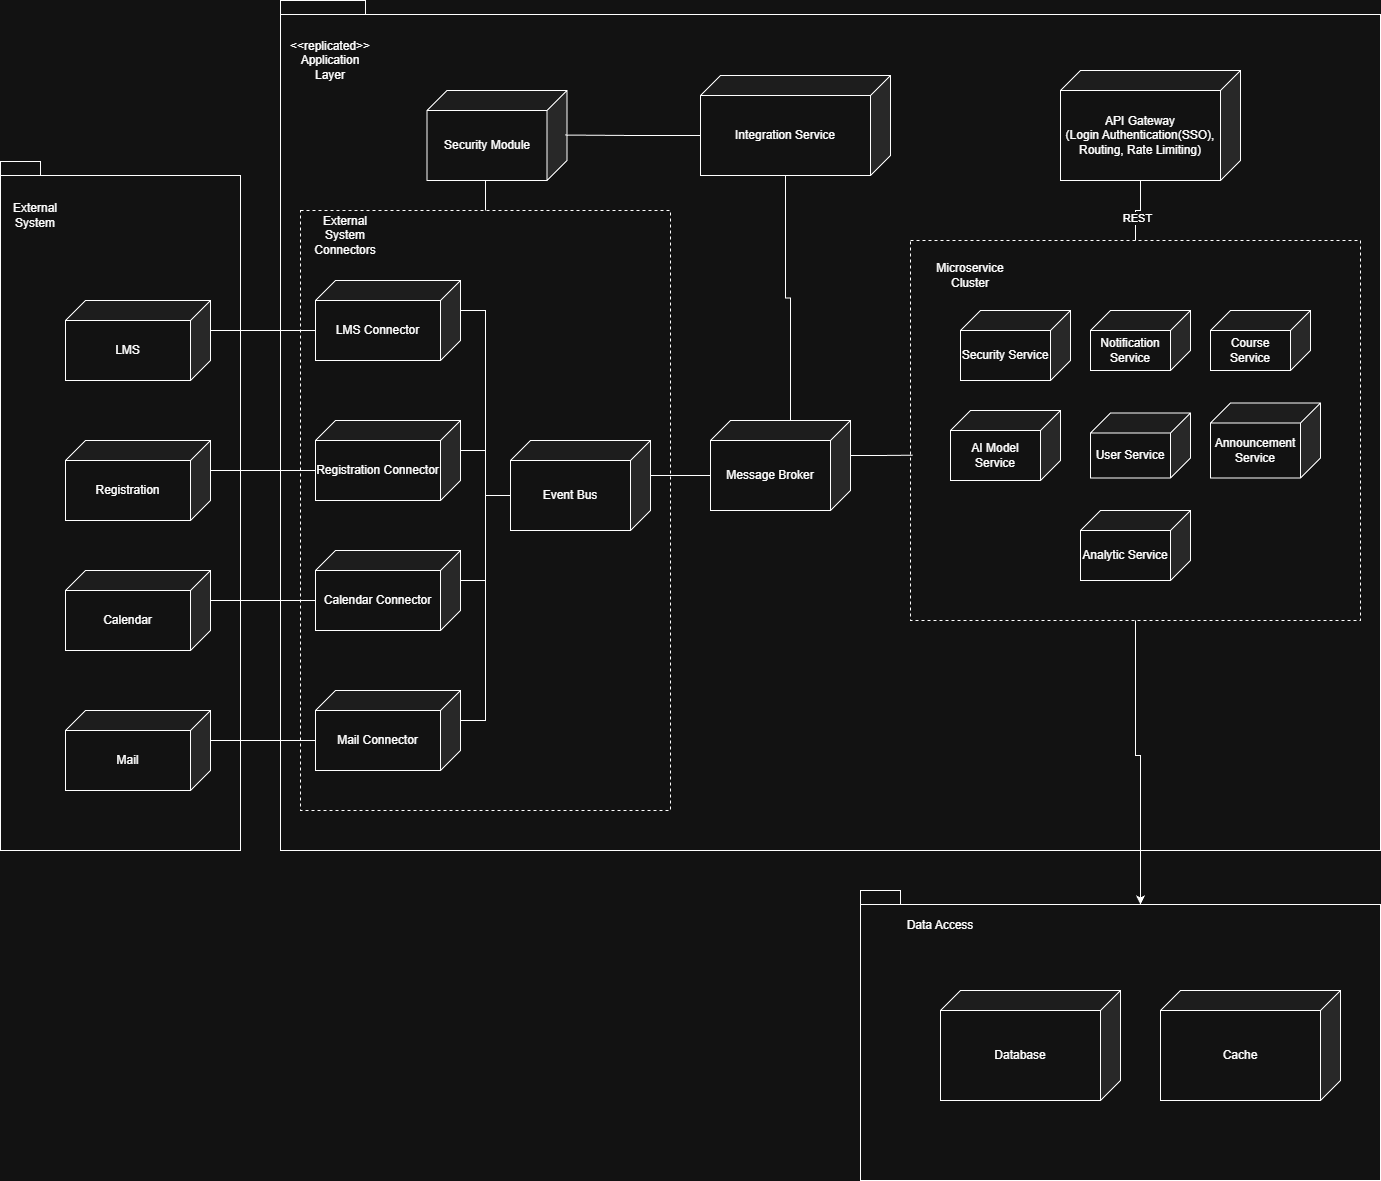

The diagram above was exported from draw.io. Its source (the exported page's mxGraphModel, read from the mxfile embedded in the PNG):
<mxGraphModel dx="2515" dy="743" grid="1" gridSize="10" guides="1" tooltips="1" connect="1" arrows="1" fold="1" page="1" pageScale="1" pageWidth="850" pageHeight="1100" math="0" shadow="0">
  <root>
    <mxCell id="0" />
    <mxCell id="1" parent="0" />
    <mxCell id="X-AMQqKYljHvDwXpSNyY-28" value="" style="shape=folder;fontStyle=1;spacingTop=10;tabWidth=40;tabHeight=14;tabPosition=left;html=1;whiteSpace=wrap;" parent="1" vertex="1">
      <mxGeometry x="-20" y="311" width="240" height="689" as="geometry" />
    </mxCell>
    <mxCell id="lzZDCDWXzsqUIjtMK_kV-2" value="" style="shape=folder;fontStyle=1;spacingTop=10;tabWidth=40;tabHeight=14;tabPosition=left;html=1;whiteSpace=wrap;" parent="1" vertex="1">
      <mxGeometry x="260" y="150" width="1100" height="850" as="geometry" />
    </mxCell>
    <mxCell id="lzZDCDWXzsqUIjtMK_kV-15" value="" style="rounded=0;whiteSpace=wrap;html=1;dashed=1;" parent="1" vertex="1">
      <mxGeometry x="890" y="390" width="450" height="380" as="geometry" />
    </mxCell>
    <mxCell id="X-AMQqKYljHvDwXpSNyY-4" style="edgeStyle=orthogonalEdgeStyle;rounded=0;orthogonalLoop=1;jettySize=auto;html=1;exitX=0;exitY=0;exitDx=100;exitDy=110;exitPerimeter=0;entryX=0.5;entryY=0;entryDx=0;entryDy=0;endArrow=none;endFill=0;" parent="1" source="lzZDCDWXzsqUIjtMK_kV-3" target="lzZDCDWXzsqUIjtMK_kV-15" edge="1">
      <mxGeometry relative="1" as="geometry" />
    </mxCell>
    <mxCell id="X-AMQqKYljHvDwXpSNyY-5" value="REST" style="edgeLabel;html=1;align=center;verticalAlign=middle;resizable=0;points=[];" parent="X-AMQqKYljHvDwXpSNyY-4" connectable="0" vertex="1">
      <mxGeometry x="0.2971" y="1" relative="1" as="geometry">
        <mxPoint as="offset" />
      </mxGeometry>
    </mxCell>
    <mxCell id="lzZDCDWXzsqUIjtMK_kV-3" value="API Gateway&lt;div&gt;(Login Authentication(SSO), Routing, Rate Limiting)&lt;span style=&quot;color: rgba(0, 0, 0, 0); font-family: monospace; font-size: 0px; text-align: start; text-wrap-mode: nowrap; background-color: transparent;&quot;&gt;%3CmxGraphModel%3E%3Croot%3E%3CmxCell%20id%3D%220%22%2F%3E%3CmxCell%20id%3D%221%22%20parent%3D%220%22%2F%3E%3CmxCell%20id%3D%222%22%20value%3D%22User%20Device%26lt%3Bdiv%26gt%3B(web%20client%20interface%2C%20mobile%20app%20client%20interface%2C%20voice%20assistant%20interface)%26lt%3B%2Fdiv%26gt%3B%22%20style%3D%22shape%3Dcube%3BwhiteSpace%3Dwrap%3Bhtml%3D1%3BboundedLbl%3D1%3BbackgroundOutline%3D1%3BdarkOpacity%3D0.05%3BdarkOpacity2%3D0.1%3Bsize%3D20%3BflipH%3D1%3B%22%20vertex%3D%221%22%20parent%3D%221%22%3E%3CmxGeometry%20x%3D%22320%22%20y%3D%2250%22%20width%3D%22180%22%20height%3D%22110%22%20as%3D%22geometry%22%2F%3E%3C%2FmxCell%3E%3C%2Froot%3E%3C%2FmxGraphModel%3E&lt;/span&gt;&lt;/div&gt;" style="shape=cube;whiteSpace=wrap;html=1;boundedLbl=1;backgroundOutline=1;darkOpacity=0.05;darkOpacity2=0.1;size=20;flipH=1;" parent="1" vertex="1">
      <mxGeometry x="1040" y="220" width="180" height="110" as="geometry" />
    </mxCell>
    <mxCell id="lzZDCDWXzsqUIjtMK_kV-4" value="Security Service" style="shape=cube;whiteSpace=wrap;html=1;boundedLbl=1;backgroundOutline=1;darkOpacity=0.05;darkOpacity2=0.1;size=20;flipH=1;" parent="1" vertex="1">
      <mxGeometry x="940" y="460" width="110" height="70" as="geometry" />
    </mxCell>
    <mxCell id="lzZDCDWXzsqUIjtMK_kV-12" value="&lt;div&gt;&lt;span style=&quot;background-color: transparent; color: light-dark(rgb(0, 0, 0), rgb(255, 255, 255));&quot;&gt;&amp;lt;&amp;lt;replicated&amp;gt;&amp;gt;&lt;/span&gt;&lt;/div&gt;&lt;div&gt;&lt;span style=&quot;background-color: transparent; color: light-dark(rgb(0, 0, 0), rgb(255, 255, 255));&quot;&gt;Application Layer&lt;/span&gt;&lt;/div&gt;" style="text;html=1;whiteSpace=wrap;strokeColor=none;fillColor=none;align=center;verticalAlign=middle;rounded=0;" parent="1" vertex="1">
      <mxGeometry x="280" y="195" width="60" height="30" as="geometry" />
    </mxCell>
    <mxCell id="lzZDCDWXzsqUIjtMK_kV-16" value="Microservice Cluster" style="text;html=1;whiteSpace=wrap;strokeColor=none;fillColor=none;align=center;verticalAlign=middle;rounded=0;" parent="1" vertex="1">
      <mxGeometry x="920" y="410" width="60" height="30" as="geometry" />
    </mxCell>
    <mxCell id="lzZDCDWXzsqUIjtMK_kV-17" value="Notification Service" style="shape=cube;whiteSpace=wrap;html=1;boundedLbl=1;backgroundOutline=1;darkOpacity=0.05;darkOpacity2=0.1;size=20;flipH=1;" parent="1" vertex="1">
      <mxGeometry x="1070" y="460" width="100" height="60" as="geometry" />
    </mxCell>
    <mxCell id="lzZDCDWXzsqUIjtMK_kV-18" value="AI Model Service&lt;span style=&quot;color: rgba(0, 0, 0, 0); font-family: monospace; font-size: 0px; text-align: start; text-wrap-mode: nowrap;&quot;&gt;%3CmxGraphModel%3E%3Croot%3E%3CmxCell%20id%3D%220%22%2F%3E%3CmxCell%20id%3D%221%22%20parent%3D%220%22%2F%3E%3CmxCell%20id%3D%222%22%20value%3D%22Security%20Service%22%20style%3D%22shape%3Dcube%3BwhiteSpace%3Dwrap%3Bhtml%3D1%3BboundedLbl%3D1%3BbackgroundOutline%3D1%3BdarkOpacity%3D0.05%3BdarkOpacity2%3D0.1%3Bsize%3D20%3BflipH%3D1%3B%22%20vertex%3D%221%22%20parent%3D%221%22%3E%3CmxGeometry%20x%3D%22500%22%20y%3D%22460%22%20width%3D%22180%22%20height%3D%22110%22%20as%3D%22geometry%22%2F%3E%3C%2FmxCell%3E%3C%2Froot%3E%3C%2FmxGraphModel%3E&lt;/span&gt;" style="shape=cube;whiteSpace=wrap;html=1;boundedLbl=1;backgroundOutline=1;darkOpacity=0.05;darkOpacity2=0.1;size=20;flipH=1;" parent="1" vertex="1">
      <mxGeometry x="930" y="560" width="110" height="70" as="geometry" />
    </mxCell>
    <mxCell id="lzZDCDWXzsqUIjtMK_kV-19" value="User Service" style="shape=cube;whiteSpace=wrap;html=1;boundedLbl=1;backgroundOutline=1;darkOpacity=0.05;darkOpacity2=0.1;size=20;flipH=1;" parent="1" vertex="1">
      <mxGeometry x="1070" y="562.5" width="100" height="65" as="geometry" />
    </mxCell>
    <mxCell id="lzZDCDWXzsqUIjtMK_kV-27" value="Integration Service" style="shape=cube;whiteSpace=wrap;html=1;boundedLbl=1;backgroundOutline=1;darkOpacity=0.05;darkOpacity2=0.1;size=20;flipH=1;" parent="1" vertex="1">
      <mxGeometry x="680" y="225" width="190" height="100" as="geometry" />
    </mxCell>
    <mxCell id="lzZDCDWXzsqUIjtMK_kV-31" value="LMS" style="shape=cube;whiteSpace=wrap;html=1;boundedLbl=1;backgroundOutline=1;darkOpacity=0.05;darkOpacity2=0.1;size=20;flipH=1;" parent="1" vertex="1">
      <mxGeometry x="45" y="450" width="145" height="80" as="geometry" />
    </mxCell>
    <mxCell id="lzZDCDWXzsqUIjtMK_kV-32" value="Registration" style="shape=cube;whiteSpace=wrap;html=1;boundedLbl=1;backgroundOutline=1;darkOpacity=0.05;darkOpacity2=0.1;size=20;flipH=1;" parent="1" vertex="1">
      <mxGeometry x="45" y="590" width="145" height="80" as="geometry" />
    </mxCell>
    <mxCell id="lzZDCDWXzsqUIjtMK_kV-33" value="Calendar" style="shape=cube;whiteSpace=wrap;html=1;boundedLbl=1;backgroundOutline=1;darkOpacity=0.05;darkOpacity2=0.1;size=20;flipH=1;" parent="1" vertex="1">
      <mxGeometry x="45" y="720" width="145" height="80" as="geometry" />
    </mxCell>
    <mxCell id="lzZDCDWXzsqUIjtMK_kV-43" value="Mail" style="shape=cube;whiteSpace=wrap;html=1;boundedLbl=1;backgroundOutline=1;darkOpacity=0.05;darkOpacity2=0.1;size=20;flipH=1;" parent="1" vertex="1">
      <mxGeometry x="45" y="860" width="145" height="80" as="geometry" />
    </mxCell>
    <mxCell id="X-AMQqKYljHvDwXpSNyY-2" value="Event Bus" style="shape=cube;whiteSpace=wrap;html=1;boundedLbl=1;backgroundOutline=1;darkOpacity=0.05;darkOpacity2=0.1;size=20;flipH=1;" parent="1" vertex="1">
      <mxGeometry x="490" y="590" width="140" height="90" as="geometry" />
    </mxCell>
    <mxCell id="X-AMQqKYljHvDwXpSNyY-6" style="edgeStyle=orthogonalEdgeStyle;rounded=0;orthogonalLoop=1;jettySize=auto;html=1;exitX=0;exitY=0;exitDx=0;exitDy=30;exitPerimeter=0;entryX=0;entryY=0;entryDx=145;entryDy=50;entryPerimeter=0;endArrow=none;endFill=0;" parent="1" source="lzZDCDWXzsqUIjtMK_kV-31" target="X-AMQqKYljHvDwXpSNyY-11" edge="1">
      <mxGeometry relative="1" as="geometry" />
    </mxCell>
    <mxCell id="X-AMQqKYljHvDwXpSNyY-8" style="edgeStyle=orthogonalEdgeStyle;rounded=0;orthogonalLoop=1;jettySize=auto;html=1;exitX=0;exitY=0;exitDx=0;exitDy=30;exitPerimeter=0;entryX=0;entryY=0;entryDx=145;entryDy=50;entryPerimeter=0;endArrow=none;endFill=0;" parent="1" source="lzZDCDWXzsqUIjtMK_kV-32" target="X-AMQqKYljHvDwXpSNyY-12" edge="1">
      <mxGeometry relative="1" as="geometry" />
    </mxCell>
    <mxCell id="X-AMQqKYljHvDwXpSNyY-9" style="edgeStyle=orthogonalEdgeStyle;rounded=0;orthogonalLoop=1;jettySize=auto;html=1;exitX=0;exitY=0;exitDx=0;exitDy=30;exitPerimeter=0;entryX=0;entryY=0;entryDx=145;entryDy=50;entryPerimeter=0;endArrow=none;endFill=0;" parent="1" source="lzZDCDWXzsqUIjtMK_kV-33" target="X-AMQqKYljHvDwXpSNyY-13" edge="1">
      <mxGeometry relative="1" as="geometry" />
    </mxCell>
    <mxCell id="X-AMQqKYljHvDwXpSNyY-10" style="edgeStyle=orthogonalEdgeStyle;rounded=0;orthogonalLoop=1;jettySize=auto;html=1;exitX=0;exitY=0;exitDx=0;exitDy=30;exitPerimeter=0;entryX=0;entryY=0;entryDx=145;entryDy=50;entryPerimeter=0;endArrow=none;endFill=0;" parent="1" source="lzZDCDWXzsqUIjtMK_kV-43" target="X-AMQqKYljHvDwXpSNyY-14" edge="1">
      <mxGeometry relative="1" as="geometry" />
    </mxCell>
    <mxCell id="X-AMQqKYljHvDwXpSNyY-11" value="LMS Connector" style="shape=cube;whiteSpace=wrap;html=1;boundedLbl=1;backgroundOutline=1;darkOpacity=0.05;darkOpacity2=0.1;size=20;flipH=1;" parent="1" vertex="1">
      <mxGeometry x="295" y="430" width="145" height="80" as="geometry" />
    </mxCell>
    <mxCell id="X-AMQqKYljHvDwXpSNyY-12" value="Registration Connector" style="shape=cube;whiteSpace=wrap;html=1;boundedLbl=1;backgroundOutline=1;darkOpacity=0.05;darkOpacity2=0.1;size=20;flipH=1;" parent="1" vertex="1">
      <mxGeometry x="295" y="570" width="145" height="80" as="geometry" />
    </mxCell>
    <mxCell id="X-AMQqKYljHvDwXpSNyY-13" value="Calendar Connector" style="shape=cube;whiteSpace=wrap;html=1;boundedLbl=1;backgroundOutline=1;darkOpacity=0.05;darkOpacity2=0.1;size=20;flipH=1;" parent="1" vertex="1">
      <mxGeometry x="295" y="700" width="145" height="80" as="geometry" />
    </mxCell>
    <mxCell id="X-AMQqKYljHvDwXpSNyY-14" value="Mail Connector" style="shape=cube;whiteSpace=wrap;html=1;boundedLbl=1;backgroundOutline=1;darkOpacity=0.05;darkOpacity2=0.1;size=20;flipH=1;" parent="1" vertex="1">
      <mxGeometry x="295" y="840" width="145" height="80" as="geometry" />
    </mxCell>
    <mxCell id="X-AMQqKYljHvDwXpSNyY-16" style="edgeStyle=orthogonalEdgeStyle;rounded=0;orthogonalLoop=1;jettySize=auto;html=1;exitX=0;exitY=0;exitDx=0;exitDy=30;exitPerimeter=0;entryX=0;entryY=0;entryDx=140;entryDy=55;entryPerimeter=0;endArrow=none;endFill=0;" parent="1" source="X-AMQqKYljHvDwXpSNyY-11" target="X-AMQqKYljHvDwXpSNyY-2" edge="1">
      <mxGeometry relative="1" as="geometry" />
    </mxCell>
    <mxCell id="X-AMQqKYljHvDwXpSNyY-17" style="edgeStyle=orthogonalEdgeStyle;rounded=0;orthogonalLoop=1;jettySize=auto;html=1;exitX=0;exitY=0;exitDx=0;exitDy=30;exitPerimeter=0;entryX=0;entryY=0;entryDx=140;entryDy=55;entryPerimeter=0;endArrow=none;endFill=0;" parent="1" source="X-AMQqKYljHvDwXpSNyY-12" target="X-AMQqKYljHvDwXpSNyY-2" edge="1">
      <mxGeometry relative="1" as="geometry" />
    </mxCell>
    <mxCell id="X-AMQqKYljHvDwXpSNyY-18" style="edgeStyle=orthogonalEdgeStyle;rounded=0;orthogonalLoop=1;jettySize=auto;html=1;exitX=0;exitY=0;exitDx=0;exitDy=30;exitPerimeter=0;entryX=0;entryY=0;entryDx=140;entryDy=55;entryPerimeter=0;endArrow=none;endFill=0;" parent="1" source="X-AMQqKYljHvDwXpSNyY-13" target="X-AMQqKYljHvDwXpSNyY-2" edge="1">
      <mxGeometry relative="1" as="geometry" />
    </mxCell>
    <mxCell id="X-AMQqKYljHvDwXpSNyY-19" style="edgeStyle=orthogonalEdgeStyle;rounded=0;orthogonalLoop=1;jettySize=auto;html=1;exitX=0;exitY=0;exitDx=0;exitDy=30;exitPerimeter=0;entryX=0;entryY=0;entryDx=140;entryDy=55;entryPerimeter=0;endArrow=none;endFill=0;" parent="1" source="X-AMQqKYljHvDwXpSNyY-14" target="X-AMQqKYljHvDwXpSNyY-2" edge="1">
      <mxGeometry relative="1" as="geometry" />
    </mxCell>
    <mxCell id="X-AMQqKYljHvDwXpSNyY-25" style="edgeStyle=orthogonalEdgeStyle;rounded=0;orthogonalLoop=1;jettySize=auto;html=1;exitX=0;exitY=0;exitDx=80;exitDy=90;exitPerimeter=0;entryX=0.5;entryY=0;entryDx=0;entryDy=0;endArrow=none;endFill=0;" parent="1" source="X-AMQqKYljHvDwXpSNyY-20" target="X-AMQqKYljHvDwXpSNyY-21" edge="1">
      <mxGeometry relative="1" as="geometry" />
    </mxCell>
    <mxCell id="X-AMQqKYljHvDwXpSNyY-20" value="Security Module" style="shape=cube;whiteSpace=wrap;html=1;boundedLbl=1;backgroundOutline=1;darkOpacity=0.05;darkOpacity2=0.1;size=20;flipH=1;" parent="1" vertex="1">
      <mxGeometry x="406.5" y="240" width="140" height="90" as="geometry" />
    </mxCell>
    <mxCell id="X-AMQqKYljHvDwXpSNyY-21" value="" style="rounded=0;whiteSpace=wrap;html=1;dashed=1;fillColor=none;" parent="1" vertex="1">
      <mxGeometry x="280" y="360" width="370" height="600" as="geometry" />
    </mxCell>
    <mxCell id="X-AMQqKYljHvDwXpSNyY-22" value="External System Connectors" style="text;html=1;whiteSpace=wrap;strokeColor=none;fillColor=none;align=center;verticalAlign=middle;rounded=0;" parent="1" vertex="1">
      <mxGeometry x="295" y="370" width="60" height="30" as="geometry" />
    </mxCell>
    <mxCell id="X-AMQqKYljHvDwXpSNyY-24" style="edgeStyle=orthogonalEdgeStyle;rounded=0;orthogonalLoop=1;jettySize=auto;html=1;exitX=0;exitY=0;exitDx=190;exitDy=60;exitPerimeter=0;entryX=0.013;entryY=0.495;entryDx=0;entryDy=0;entryPerimeter=0;endArrow=none;endFill=0;" parent="1" source="lzZDCDWXzsqUIjtMK_kV-27" target="X-AMQqKYljHvDwXpSNyY-20" edge="1">
      <mxGeometry relative="1" as="geometry" />
    </mxCell>
    <mxCell id="X-AMQqKYljHvDwXpSNyY-27" value="External System" style="text;html=1;whiteSpace=wrap;strokeColor=none;fillColor=none;align=center;verticalAlign=middle;rounded=0;" parent="1" vertex="1">
      <mxGeometry x="-15" y="350" width="60" height="30" as="geometry" />
    </mxCell>
    <mxCell id="X-AMQqKYljHvDwXpSNyY-30" value="Message Broker" style="shape=cube;whiteSpace=wrap;html=1;boundedLbl=1;backgroundOutline=1;darkOpacity=0.05;darkOpacity2=0.1;size=20;flipH=1;" parent="1" vertex="1">
      <mxGeometry x="690" y="570" width="140" height="90" as="geometry" />
    </mxCell>
    <mxCell id="X-AMQqKYljHvDwXpSNyY-31" style="edgeStyle=orthogonalEdgeStyle;rounded=0;orthogonalLoop=1;jettySize=auto;html=1;exitX=0;exitY=0;exitDx=105;exitDy=100;exitPerimeter=0;entryX=0;entryY=0;entryDx=60;entryDy=0;entryPerimeter=0;endArrow=none;endFill=0;" parent="1" source="lzZDCDWXzsqUIjtMK_kV-27" target="X-AMQqKYljHvDwXpSNyY-30" edge="1">
      <mxGeometry relative="1" as="geometry" />
    </mxCell>
    <mxCell id="X-AMQqKYljHvDwXpSNyY-33" style="edgeStyle=orthogonalEdgeStyle;rounded=0;orthogonalLoop=1;jettySize=auto;html=1;exitX=0;exitY=0;exitDx=140;exitDy=55;exitPerimeter=0;entryX=0;entryY=0;entryDx=0;entryDy=35;entryPerimeter=0;endArrow=none;endFill=0;" parent="1" source="X-AMQqKYljHvDwXpSNyY-30" target="X-AMQqKYljHvDwXpSNyY-2" edge="1">
      <mxGeometry relative="1" as="geometry" />
    </mxCell>
    <mxCell id="X-AMQqKYljHvDwXpSNyY-34" style="edgeStyle=orthogonalEdgeStyle;rounded=0;orthogonalLoop=1;jettySize=auto;html=1;exitX=0;exitY=0;exitDx=0;exitDy=35;exitPerimeter=0;entryX=0.005;entryY=0.565;entryDx=0;entryDy=0;entryPerimeter=0;endArrow=none;endFill=0;" parent="1" source="X-AMQqKYljHvDwXpSNyY-30" target="lzZDCDWXzsqUIjtMK_kV-15" edge="1">
      <mxGeometry relative="1" as="geometry" />
    </mxCell>
    <mxCell id="X-AMQqKYljHvDwXpSNyY-35" value="Course Service" style="shape=cube;whiteSpace=wrap;html=1;boundedLbl=1;backgroundOutline=1;darkOpacity=0.05;darkOpacity2=0.1;size=20;flipH=1;" parent="1" vertex="1">
      <mxGeometry x="1190" y="460" width="100" height="60" as="geometry" />
    </mxCell>
    <mxCell id="X-AMQqKYljHvDwXpSNyY-36" value="Announcement Service" style="shape=cube;whiteSpace=wrap;html=1;boundedLbl=1;backgroundOutline=1;darkOpacity=0.05;darkOpacity2=0.1;size=20;flipH=1;" parent="1" vertex="1">
      <mxGeometry x="1190" y="552.5" width="110" height="75" as="geometry" />
    </mxCell>
    <mxCell id="X-AMQqKYljHvDwXpSNyY-37" value="Analytic Service" style="shape=cube;whiteSpace=wrap;html=1;boundedLbl=1;backgroundOutline=1;darkOpacity=0.05;darkOpacity2=0.1;size=20;flipH=1;" parent="1" vertex="1">
      <mxGeometry x="1060" y="660" width="110" height="70" as="geometry" />
    </mxCell>
    <mxCell id="X-AMQqKYljHvDwXpSNyY-38" value="" style="shape=folder;fontStyle=1;spacingTop=10;tabWidth=40;tabHeight=14;tabPosition=left;html=1;whiteSpace=wrap;" parent="1" vertex="1">
      <mxGeometry x="840" y="1040" width="520" height="290" as="geometry" />
    </mxCell>
    <mxCell id="X-AMQqKYljHvDwXpSNyY-39" value="Database" style="shape=cube;whiteSpace=wrap;html=1;boundedLbl=1;backgroundOutline=1;darkOpacity=0.05;darkOpacity2=0.1;size=20;flipH=1;" parent="1" vertex="1">
      <mxGeometry x="920" y="1140" width="180" height="110" as="geometry" />
    </mxCell>
    <mxCell id="X-AMQqKYljHvDwXpSNyY-40" value="Data Access" style="text;html=1;whiteSpace=wrap;strokeColor=none;fillColor=none;align=center;verticalAlign=middle;rounded=0;" parent="1" vertex="1">
      <mxGeometry x="870" y="1060" width="100" height="30" as="geometry" />
    </mxCell>
    <mxCell id="X-AMQqKYljHvDwXpSNyY-41" value="Cache" style="shape=cube;whiteSpace=wrap;html=1;boundedLbl=1;backgroundOutline=1;darkOpacity=0.05;darkOpacity2=0.1;size=20;flipH=1;" parent="1" vertex="1">
      <mxGeometry x="1140" y="1140" width="180" height="110" as="geometry" />
    </mxCell>
    <mxCell id="X-AMQqKYljHvDwXpSNyY-42" style="edgeStyle=orthogonalEdgeStyle;rounded=0;orthogonalLoop=1;jettySize=auto;html=1;exitX=0.5;exitY=1;exitDx=0;exitDy=0;entryX=0;entryY=0;entryDx=280;entryDy=14;entryPerimeter=0;" parent="1" source="lzZDCDWXzsqUIjtMK_kV-15" target="X-AMQqKYljHvDwXpSNyY-38" edge="1">
      <mxGeometry relative="1" as="geometry" />
    </mxCell>
  </root>
</mxGraphModel>